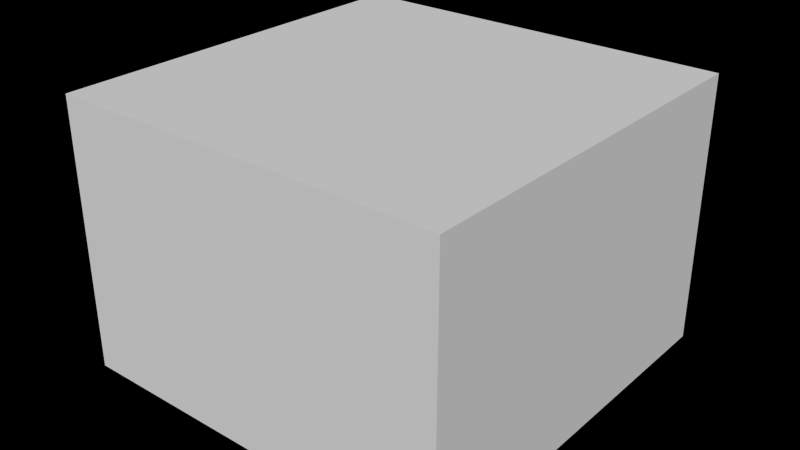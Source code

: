 # Source: tut_kick0.blend  (saved by Blender 2.79.6; exported with 4.5.12 LTS)
import bpy
from mathutils import Matrix  # noqa: F401  (used for matrix-valued properties, if any)

bpy.ops.wm.read_factory_settings(use_empty=True)
scene = bpy.context.scene
scene.name = 'tut_kick0'

# ---- collections
col_collection_1 = bpy.data.collections.new('Collection 1'); scene.collection.children.link(col_collection_1)

# ---- materials (node trees are filled in below, after node groups)
mat_material = bpy.data.materials.new('Material')
mat_material.alpha_threshold = 0.0
mat_material.use_transparent_shadow = False
mat_material.roughness = 0.5
mat_material.line_color = (0.0, 0.0, 0.0, 1.0)

# ---- material node trees

# ---- world
world_world = bpy.data.worlds.new('World'); scene.world = world_world
world_world.color = (0.0, 0.0, 0.0)
world_world.use_sun_shadow = False
world_world.sun_shadow_jitter_overblur = 0.0
world_world.cycles.sampling_method = 'MANUAL'
world_world.cycles.sample_map_resolution = 256

# ---- meshes
me_tut_kick0 = bpy.data.meshes.new('tut_kick0')
me_tut_kick0.from_pydata([(0.4, 0.4, -5.0), (0.4, -0.4, -5.0), (-0.4, -0.4, -5.0), (-0.4, 0.4, -5.0), (0.4, 0.4, 2.0), (0.4, -0.4, 2.0), (-0.4, -0.4, 2.0), (-0.4, 0.4, 2.0), (0.4, 2.9, -5.0), (0.4, 2.1, -5.0), (-0.4, 2.1, -5.0), (-0.4, 2.9, -5.0), (0.4, 2.9, 1.0), (0.4, 2.1, 1.0), (-0.4, 2.1, 1.0), (-0.4, 2.9, 1.0), (-2.1, 2.9, -5.0), (-2.1, 2.1, -5.0), (-2.9, 2.1, -5.0), (-2.9, 2.9, -5.0), (-2.1, 2.9, -1.192e-07), (-2.1, 2.1, -1.192e-07), (-2.9, 2.1, -1.192e-07), (-2.9, 2.9, -1.192e-07), (-2.1, 0.4, -5.0), (-2.1, -0.4, -5.0), (-2.9, -0.4, -5.0), (-2.9, 0.4, -5.0), (-2.1, 0.4, -1.0), (-2.1, -0.4, -1.0), (-2.9, -0.4, -1.0), (-2.9, 0.4, -1.0), (3.4, 0.4, -5.0), (3.4, -0.4, -5.0), (2.6, -0.4, -5.0), (2.6, 0.4, -5.0), (3.4, 0.4, -2.0), (3.4, -0.4, -2.0), (2.6, -0.4, -2.0), (2.6, 0.4, -2.0), (9.0, 8.0, -2.5), (9.0, -8.0, -2.5), (-7.0, -8.0, -2.5), (-7.0, 8.0, -2.5), (9.0, 8.0, -5.0), (9.0, -8.0, -5.0), (-7.0, -8.0, -5.0), (-7.0, 8.0, -5.0), (9.0, 8.0, 6.0), (9.0, -8.0, 6.0), (-7.0, -8.0, 6.0), (-7.0, 8.0, 6.0), (0.4, 0.4, -5.0), (0.4, 0.4, 2.0), (0.4, 0.4, 2.0), (0.4, -0.4, -5.0), (0.4, -0.4, 2.0), (0.4, -0.4, 2.0), (-0.4, -0.4, -5.0), (-0.4, -0.4, 2.0), (-0.4, -0.4, 2.0), (-0.4, 0.4, -5.0), (-0.4, 0.4, 2.0), (-0.4, 0.4, 2.0), (0.4, 2.9, -5.0), (0.4, 2.9, 1.0), (0.4, 2.9, 1.0), (0.4, 2.1, -5.0), (0.4, 2.1, 1.0), (0.4, 2.1, 1.0), (-0.4, 2.1, -5.0), (-0.4, 2.1, 1.0), (-0.4, 2.1, 1.0), (-0.4, 2.9, -5.0), (-0.4, 2.9, 1.0), (-0.4, 2.9, 1.0), (-2.1, 2.9, -5.0), (-2.1, 2.9, -1.192e-07), (-2.1, 2.9, -1.192e-07), (-2.1, 2.1, -5.0), (-2.1, 2.1, -1.192e-07), (-2.1, 2.1, -1.192e-07), (-2.9, 2.1, -5.0), (-2.9, 2.1, -1.192e-07), (-2.9, 2.1, -1.192e-07), (-2.9, 2.9, -5.0), (-2.9, 2.9, -1.192e-07), (-2.9, 2.9, -1.192e-07), (-2.1, 0.4, -5.0), (-2.1, 0.4, -1.0), (-2.1, 0.4, -1.0), (-2.1, -0.4, -5.0), (-2.1, -0.4, -1.0), (-2.1, -0.4, -1.0), (-2.9, -0.4, -5.0), (-2.9, -0.4, -1.0), (-2.9, -0.4, -1.0), (-2.9, 0.4, -5.0), (-2.9, 0.4, -1.0), (-2.9, 0.4, -1.0), (3.4, 0.4, -5.0), (3.4, 0.4, -2.0), (3.4, 0.4, -2.0), (3.4, -0.4, -5.0), (3.4, -0.4, -2.0), (3.4, -0.4, -2.0), (2.6, -0.4, -5.0), (2.6, -0.4, -2.0), (2.6, -0.4, -2.0), (2.6, 0.4, -5.0), (2.6, 0.4, -2.0), (2.6, 0.4, -2.0), (9.0, 8.0, -5.0), (9.0, 8.0, -5.0), (9.0, -8.0, -5.0), (9.0, -8.0, -5.0), (-7.0, 8.0, -5.0), (-7.0, 8.0, -5.0), (-7.0, -8.0, -5.0), (-7.0, -8.0, -5.0), (9.0, 8.0, -2.5), (9.0, -8.0, -2.5), (-7.0, 8.0, -2.5), (-7.0, -8.0, -2.5), (9.0, 8.0, 6.0), (9.0, 8.0, 6.0), (9.0, -8.0, 6.0), (9.0, -8.0, 6.0), (-7.0, 8.0, 6.0), (-7.0, 8.0, 6.0), (-7.0, -8.0, 6.0), (-7.0, -8.0, 6.0)], [], [(54, 63, 60, 57), (52, 53, 56, 55), (1, 5, 59, 58), (2, 6, 62, 3), (4, 0, 61, 7), (66, 75, 72, 69), (64, 65, 68, 67), (9, 13, 71, 70), (10, 14, 74, 11), (12, 8, 73, 15), (78, 87, 84, 81), (76, 77, 80, 79), (17, 21, 83, 82), (18, 22, 86, 19), (20, 16, 85, 23), (90, 99, 96, 93), (88, 89, 92, 91), (25, 29, 95, 94), (26, 30, 98, 27), (28, 24, 97, 31), (102, 111, 108, 105), (100, 101, 104, 103), (33, 37, 107, 106), (34, 38, 110, 35), (36, 32, 109, 39), (41, 123, 130, 127), (112, 116, 118, 114), (121, 120, 113, 115), (122, 117, 44, 40), (43, 42, 119, 47), (123, 41, 45, 46), (124, 126, 131, 128), (120, 121, 49, 125), (42, 43, 129, 50), (122, 40, 48, 51)])
_uv = me_tut_kick0.uv_layers.new(name='UVMap')
_uv.uv.foreach_set('vector', [0.7, 0.7, 0.3, 0.7, 0.3, 0.3, 0.7, 0.3, 0.7, 0.0, 0.7, 3.5, 0.3, 3.5, 0.3, 0.0, 0.7, 0.0, 0.7, 3.5, 0.3, 3.5, 0.3, 0.0, 0.3, 0.0, 0.3, 3.5, 0.7, 3.5, 0.7, 0.0, 0.7, 0.5, 0.7, -3.0, 0.3, -3.0, 0.3, 0.5, 0.7, 0.95, 0.3, 0.95, 0.3, 0.55, 0.7, 0.55, 0.95, 0.0, 0.95, 3.0, 0.55, 3.0, 0.55, 0.0, 0.7, 0.0, 0.7, 3.0, 0.3, 3.0, 0.3, 0.0, 0.55, 0.0, 0.55, 3.0, 0.95, 3.0, 0.95, 0.0, 0.7, 1.0, 0.7, -2.0, 0.3, -2.0, 0.3, 1.0, 0.45, 0.95, 0.05, 0.95, 0.05, 0.55, 0.45, 0.55, 0.95, 0.0, 0.95, 2.5, 0.55, 2.5, 0.55, 0.0, 0.45, 0.0, 0.45, 2.5, 0.05, 2.5, 0.05, 0.0, 0.55, 0.0, 0.55, 2.5, 0.95, 2.5, 0.95, 0.0, 0.45, 0.5, 0.45, -2.0, 0.05, -2.0, 0.05, 0.5, 0.45, 0.7, 0.05, 0.7, 0.05, 0.3, 0.45, 0.3, 0.7, 0.0, 0.7, 2.0, 0.3, 2.0, 0.3, 0.0, 0.45, 0.0, 0.45, 2.0, 0.05, 2.0, 0.05, 0.0, 0.3, 0.0, 0.3, 2.0, 0.7, 2.0, 0.7, 0.0, 0.45, 1.0, 0.45, -1.0, 0.05, -1.0, 0.05, 1.0, 0.2, 0.7, -0.2, 0.7, -0.2, 0.3, 0.2, 0.3, 0.7, 0.0, 0.7, 1.5, 0.3, 1.5, 0.3, 0.0, 0.2, 0.0, 0.2, 1.5, -0.2, 1.5, -0.2, 0.0, 0.3, 0.0, 0.3, 1.5, 0.7, 1.5, 0.7, 0.0, 0.2, 0.5, 0.2, -1.0, -0.2, -1.0, -0.2, 0.5, 1.0, 0.25, -7.0, 0.25, -7.0, 4.5, 1.0, 4.5, 1.907e-06, 0.5, -8.0, 0.5, -8.0, -7.5, -2.861e-06, -7.5, 0.5, 0.25, 8.5, 0.25, 8.5, -1.0, 0.5, -1.0, 0.0, 0.25, 0.0, -1.0, 8.0, -1.0, 8.0, 0.25, 0.5, 0.25, -7.5, 0.25, -7.5, -1.0, 0.5, -1.0, 0.0, 0.25, 8.0, 0.25, 8.0, -1.0, 0.0, -1.0, 1.907e-06, 0.5, -2.861e-06, -7.5, -8.0, -7.5, -8.0, 0.5, 0.5, 0.25, -7.5, 0.25, -7.5, 4.5, 0.5, 4.5, 0.5, 0.25, 8.5, 0.25, 8.5, 4.5, 0.5, 4.5, 0.0, 0.25, 8.0, 0.25, 8.0, 4.5, 0.0, 4.5])
me_tut_kick0.materials.append(mat_material)
me_tut_kick0.use_remesh_preserve_volume = False
me_tut_kick0.use_remesh_preserve_attributes = False
me_tut_kick0.use_mirror_vertex_groups = False
me_tut_kick0.update()
me_c_trees0_water = bpy.data.meshes.new('c_trees0.water')
me_c_trees0_water.from_pydata([], [], [])
me_c_trees0_water.materials.append(None)
me_c_trees0_water.update()

# ---- objects
ob_zone_secret = bpy.data.objects.new('zone_secret', None)
ob_tut_kick0 = bpy.data.objects.new('tut_kick0', me_tut_kick0)
ob_water = bpy.data.objects.new('water', me_c_trees0_water)

# ---- transforms, parenting, visibility, modifiers, constraints
ob_zone_secret.location = (3.0, 2.296e-07, -1.711)
ob_zone_secret.scale = (0.4527, 0.4527, 0.4527)
ob_zone_secret.empty_display_type = 'CUBE'
ob_zone_secret.lineart.crease_threshold = 0.0
ob_tut_kick0.location = (0.0, 0.0, 0.0)
ob_tut_kick0.lock_rotations_4d = False
ob_tut_kick0.empty_display_type = 'ARROWS'
ob_tut_kick0.lineart.crease_threshold = 0.0
ob_water.location = (0.0, 0.0, -2.5)
ob_water.scale = (0.2, 0.2, 0.2)
ob_water.lock_rotations_4d = False
ob_water.empty_display_type = 'ARROWS'
ob_water.lineart.crease_threshold = 0.0

# ---- collection membership
col_collection_1.objects.link(ob_zone_secret)
col_collection_1.objects.link(ob_tut_kick0)
col_collection_1.objects.link(ob_water)

# ---- scene / render settings (as saved in the file)
scene.frame_start = 1; scene.frame_end = 250; scene.frame_set(1)
scene.render.engine = 'BLENDER_EEVEE_NEXT'
scene.render.resolution_percentage = 50
scene.render.dither_intensity = 0.0
scene.cycles.use_denoising = False
scene.cycles.samples = 10
scene.cycles.sampling_pattern = 'TABULATED_SOBOL'
scene.cycles.light_sampling_threshold = 0.0
scene.cycles.use_adaptive_sampling = False
scene.cycles.use_light_tree = False
scene.cycles.blur_glossy = 0.0
scene.cycles.pixel_filter_type = 'GAUSSIAN'
scene.cycles.sample_clamp_indirect = 0.0
scene.view_settings.view_transform = 'Standard'
bpy.context.view_layer.update()

# ---- added for rendering (the .blend has no active camera and no usable light): camera, sun
cam_auto = bpy.data.cameras.new('AutoCamera')
cam_auto.lens = 50.0
cam_auto.sensor_width = 36.0
cam_auto.clip_end = 1000.0
ob_auto_camera = bpy.data.objects.new('AutoCamera', cam_auto)
scene.collection.objects.link(ob_auto_camera)
ob_auto_camera.location = (24.2782, -27.9338, 19.1226)
ob_auto_camera.rotation_euler = (1.09748, -7.21219e-08, 0.694738)
scene.camera = ob_auto_camera
light_auto_sun = bpy.data.lights.new('AutoSun', 'SUN')
light_auto_sun.energy = 3.0
light_auto_sun.angle = 0.0523599
ob_auto_sun = bpy.data.objects.new('AutoSun', light_auto_sun)
scene.collection.objects.link(ob_auto_sun)
ob_auto_sun.rotation_euler = (0.872665, 0.174533, 0.523599)
bpy.context.view_layer.update()

